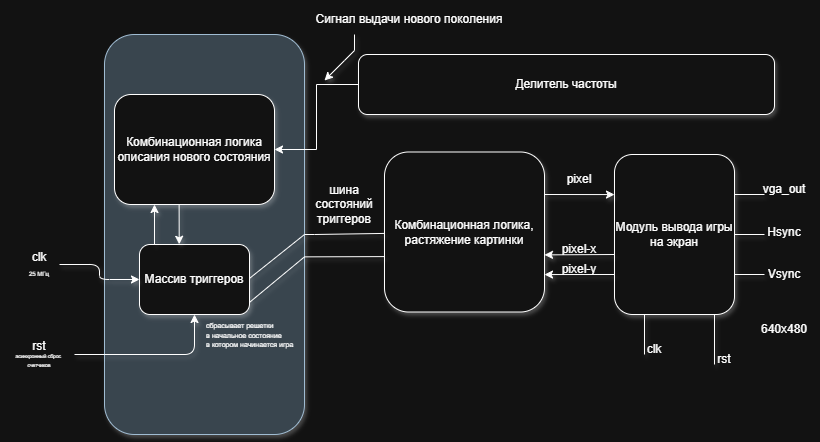

The diagram above was exported from draw.io. Its source (the exported page's mxGraphModel, read from the mxfile embedded in the PNG):
<mxGraphModel dx="1010" dy="952" grid="0" gridSize="10" guides="1" tooltips="1" connect="1" arrows="1" fold="1" page="1" pageScale="1" pageWidth="827" pageHeight="583" math="0" shadow="0">
  <root>
    <mxCell id="0" />
    <mxCell id="1" parent="0" />
    <mxCell id="5ggsa9twUsQ0TfuiJ3ZF-5" parent="1" style="rounded=1;whiteSpace=wrap;html=1;fillColor=#bac8d3;strokeColor=#23445d;roundedPerimeter=1;shadow=1;strokeWidth=1;" value="" vertex="1">
      <mxGeometry height="400" width="200" x="109" y="107" as="geometry" />
    </mxCell>
    <mxCell id="5ggsa9twUsQ0TfuiJ3ZF-8" parent="1" style="rounded=1;whiteSpace=wrap;html=1;roundedPerimeter=1;shadow=1;strokeWidth=1;" value="Комбинационная логика описания нового состояния" vertex="1">
      <mxGeometry height="110" width="160" x="119" y="167" as="geometry" />
    </mxCell>
    <mxCell id="5ggsa9twUsQ0TfuiJ3ZF-9" parent="1" style="rounded=1;whiteSpace=wrap;html=1;roundedPerimeter=1;shadow=1;strokeWidth=1;" value="Массив триггеров" vertex="1">
      <mxGeometry height="70" width="110" x="144" y="317" as="geometry" />
    </mxCell>
    <mxCell id="5ggsa9twUsQ0TfuiJ3ZF-10" edge="1" parent="1" style="endArrow=classic;html=1;rounded=1;defaultLabelBackgroundColor=page;entryX=0.25;entryY=1;entryDx=0;entryDy=0;shadow=1;strokeWidth=1;" target="5ggsa9twUsQ0TfuiJ3ZF-8" value="">
      <mxGeometry height="50" relative="1" width="50" as="geometry">
        <mxPoint x="159" y="317" as="sourcePoint" />
        <mxPoint x="209" y="267" as="targetPoint" />
      </mxGeometry>
    </mxCell>
    <mxCell id="5ggsa9twUsQ0TfuiJ3ZF-12" edge="1" parent="1" source="5ggsa9twUsQ0TfuiJ3ZF-8" style="endArrow=classic;html=1;rounded=1;defaultLabelBackgroundColor=page;entryX=0.361;entryY=-0.003;entryDx=0;entryDy=0;entryPerimeter=0;exitX=0.406;exitY=0.989;exitDx=0;exitDy=0;shadow=1;strokeWidth=1;" target="5ggsa9twUsQ0TfuiJ3ZF-9" value="">
      <mxGeometry height="50" relative="1" width="50" as="geometry">
        <mxPoint x="189" y="337" as="sourcePoint" />
        <mxPoint x="239" y="287" as="targetPoint" />
      </mxGeometry>
    </mxCell>
    <mxCell id="5ggsa9twUsQ0TfuiJ3ZF-24" edge="1" parent="1" source="5ggsa9twUsQ0TfuiJ3ZF-14" style="edgeStyle=orthogonalEdgeStyle;rounded=1;orthogonalLoop=1;jettySize=auto;html=1;defaultLabelBackgroundColor=page;shadow=1;strokeWidth=1;" target="5ggsa9twUsQ0TfuiJ3ZF-9">
      <mxGeometry relative="1" as="geometry" />
    </mxCell>
    <mxCell id="5ggsa9twUsQ0TfuiJ3ZF-14" parent="1" style="text;html=1;whiteSpace=wrap;strokeColor=none;fillColor=none;align=center;verticalAlign=middle;rounded=0;autosize=1;resizable=0;sketch=1;curveFitting=1;jiggle=2;strokeWidth=1;shadow=1;" value="clk&lt;div&gt;&lt;font style=&quot;font-size: 6px;&quot;&gt;25 МГц&lt;/font&gt;&lt;/div&gt;" vertex="1">
      <mxGeometry height="40" width="40" x="24" y="317" as="geometry" />
    </mxCell>
    <mxCell id="5ggsa9twUsQ0TfuiJ3ZF-27" edge="1" parent="1" source="5ggsa9twUsQ0TfuiJ3ZF-20" style="edgeStyle=orthogonalEdgeStyle;rounded=1;orthogonalLoop=1;jettySize=auto;html=1;defaultLabelBackgroundColor=page;shadow=1;strokeWidth=1;" target="5ggsa9twUsQ0TfuiJ3ZF-9">
      <mxGeometry relative="1" as="geometry" />
    </mxCell>
    <mxCell id="5ggsa9twUsQ0TfuiJ3ZF-20" parent="1" style="text;html=1;whiteSpace=wrap;strokeColor=none;fillColor=none;align=center;verticalAlign=middle;rounded=0;autosize=1;resizable=0;sketch=1;curveFitting=1;jiggle=2;strokeWidth=1;shadow=1;" value="&lt;div style=&quot;line-height: 70%;&quot;&gt;rst&lt;div&gt;&lt;span style=&quot;background-color: transparent; color: light-dark(#000000, var(--ge-light-color, #ffffff));&quot;&gt;&lt;font style=&quot;font-size: 5px; line-height: 70%;&quot;&gt;асинхронный сброс&amp;nbsp;&lt;/font&gt;&lt;/span&gt;&lt;/div&gt;&lt;div&gt;&lt;span style=&quot;background-color: transparent; color: light-dark(#000000, var(--ge-light-color, #ffffff));&quot;&gt;&lt;font style=&quot;font-size: 5px; line-height: 70%;&quot;&gt;cчетчиков&lt;/font&gt;&lt;/span&gt;&lt;/div&gt;&lt;/div&gt;" vertex="1">
      <mxGeometry height="40" width="70" x="9" y="407" as="geometry" />
    </mxCell>
    <mxCell id="5ggsa9twUsQ0TfuiJ3ZF-31" parent="1" style="text;html=1;whiteSpace=wrap;strokeColor=none;fillColor=none;align=left;verticalAlign=middle;rounded=0;autosize=1;resizable=0;shadow=1;strokeWidth=1;" value="&lt;div style=&quot;line-height: 80%;&quot;&gt;&lt;font style=&quot;font-size: 7px; line-height: 80%;&quot;&gt;сбрасывает решетки&lt;/font&gt;&lt;div&gt;&lt;font style=&quot;font-size: 7px; line-height: 80%;&quot;&gt;в начальное состояние&amp;nbsp;&lt;/font&gt;&lt;/div&gt;&lt;div&gt;&lt;font style=&quot;font-size: 7px; line-height: 80%;&quot;&gt;в котором начинается игра&lt;/font&gt;&lt;/div&gt;&lt;/div&gt;" vertex="1">
      <mxGeometry height="40" width="110" x="209" y="387" as="geometry" />
    </mxCell>
    <mxCell id="4zC6ps6I1k3LyWMb6DAo-42" edge="1" parent="1" source="4zC6ps6I1k3LyWMb6DAo-1" style="edgeStyle=orthogonalEdgeStyle;rounded=0;orthogonalLoop=1;jettySize=auto;html=1;defaultLabelBackgroundColor=page;" target="5ggsa9twUsQ0TfuiJ3ZF-8" value="">
      <mxGeometry relative="1" as="geometry" />
    </mxCell>
    <mxCell id="4zC6ps6I1k3LyWMb6DAo-1" parent="1" style="rounded=1;whiteSpace=wrap;html=1;roundedPerimeter=1;shadow=1;strokeWidth=1;" value="Делитель частоты" vertex="1">
      <mxGeometry height="60" width="416" x="363" y="127" as="geometry" />
    </mxCell>
    <mxCell id="4zC6ps6I1k3LyWMb6DAo-4" parent="1" style="rounded=1;whiteSpace=wrap;html=1;roundedPerimeter=1;shadow=1;strokeWidth=1;" value="Комбинационная логика, растяжение картинки" vertex="1">
      <mxGeometry height="160" width="160" x="389" y="224.5" as="geometry" />
    </mxCell>
    <mxCell id="4zC6ps6I1k3LyWMb6DAo-6" parent="1" style="rounded=1;whiteSpace=wrap;html=1;roundedPerimeter=1;shadow=1;strokeWidth=1;" value="Модуль вывода игры на экран" vertex="1">
      <mxGeometry height="160" width="120" x="619" y="227" as="geometry" />
    </mxCell>
    <mxCell id="4zC6ps6I1k3LyWMb6DAo-11" edge="1" parent="1" source="5ggsa9twUsQ0TfuiJ3ZF-9" style="endArrow=none;html=1;rounded=0;defaultLabelBackgroundColor=page;entryX=-0.006;entryY=0.509;entryDx=0;entryDy=0;exitX=1.008;exitY=0.484;exitDx=0;exitDy=0;shadow=1;strokeWidth=1;" target="4zC6ps6I1k3LyWMb6DAo-4" value="">
      <mxGeometry height="50" relative="1" width="50" x="-0.5212" as="geometry">
        <Array as="points">
          <mxPoint x="309" y="307" />
          <mxPoint x="319" y="307" />
        </Array>
        <mxPoint x="254" y="337" as="sourcePoint" />
        <mxPoint x="304" y="287" as="targetPoint" />
      </mxGeometry>
    </mxCell>
    <mxCell id="4zC6ps6I1k3LyWMb6DAo-12" edge="1" parent="1" style="endArrow=none;html=1;rounded=0;defaultLabelBackgroundColor=page;entryX=0.011;entryY=0.422;entryDx=0;entryDy=0;exitX=1.011;exitY=0.289;exitDx=0;exitDy=0;shadow=1;strokeWidth=1;" value="">
      <mxGeometry height="50" relative="1" width="50" x="-0.4549" as="geometry">
        <Array as="points">
          <mxPoint x="309" y="329.36" />
        </Array>
        <mxPoint x="254" y="374.90794520547945" as="sourcePoint" />
        <mxPoint x="389" y="329.09926380368097" as="targetPoint" />
      </mxGeometry>
    </mxCell>
    <mxCell id="4zC6ps6I1k3LyWMb6DAo-20" parent="1" style="text;html=1;whiteSpace=wrap;strokeColor=none;fillColor=none;align=center;verticalAlign=middle;rounded=0;shadow=1;strokeWidth=1;" value="шина состояний триггеров" vertex="1">
      <mxGeometry height="20" width="40" x="329" y="267" as="geometry" />
    </mxCell>
    <mxCell id="4zC6ps6I1k3LyWMb6DAo-22" edge="1" parent="1" style="endArrow=classic;html=1;rounded=0;defaultLabelBackgroundColor=page;entryX=0.001;entryY=0.251;entryDx=0;entryDy=0;shadow=1;strokeWidth=1;" target="4zC6ps6I1k3LyWMb6DAo-6" value="">
      <mxGeometry height="50" relative="1" width="50" as="geometry">
        <mxPoint x="549" y="267" as="sourcePoint" />
        <mxPoint x="599" y="217" as="targetPoint" />
      </mxGeometry>
    </mxCell>
    <mxCell id="4zC6ps6I1k3LyWMb6DAo-23" edge="1" parent="1" style="endArrow=classic;html=1;rounded=0;defaultLabelBackgroundColor=page;entryX=1;entryY=0.766;entryDx=0;entryDy=0;shadow=1;strokeWidth=1;" target="4zC6ps6I1k3LyWMb6DAo-4" value="">
      <mxGeometry height="50" relative="1" width="50" as="geometry">
        <mxPoint x="619" y="347" as="sourcePoint" />
        <mxPoint x="669" y="297" as="targetPoint" />
      </mxGeometry>
    </mxCell>
    <mxCell id="4zC6ps6I1k3LyWMb6DAo-24" edge="1" parent="1" style="endArrow=classic;html=1;rounded=0;defaultLabelBackgroundColor=page;entryX=1;entryY=0.643;entryDx=0;entryDy=0;shadow=1;strokeWidth=1;" target="4zC6ps6I1k3LyWMb6DAo-4" value="">
      <mxGeometry height="50" relative="1" width="50" as="geometry">
        <mxPoint x="619" y="327" as="sourcePoint" />
        <mxPoint x="549" y="327.87231968810914" as="targetPoint" />
      </mxGeometry>
    </mxCell>
    <mxCell id="4zC6ps6I1k3LyWMb6DAo-25" parent="1" style="text;html=1;whiteSpace=wrap;strokeColor=none;fillColor=none;align=center;verticalAlign=middle;rounded=0;shadow=1;strokeWidth=1;" value="pixel" vertex="1">
      <mxGeometry height="30" width="60" x="554" y="237" as="geometry" />
    </mxCell>
    <mxCell id="4zC6ps6I1k3LyWMb6DAo-26" parent="1" style="text;html=1;whiteSpace=wrap;strokeColor=none;fillColor=none;align=center;verticalAlign=middle;rounded=0;shadow=1;strokeWidth=1;" value="pixel-x" vertex="1">
      <mxGeometry height="30" width="60" x="554" y="307" as="geometry" />
    </mxCell>
    <mxCell id="4zC6ps6I1k3LyWMb6DAo-27" parent="1" style="text;html=1;whiteSpace=wrap;strokeColor=none;fillColor=none;align=center;verticalAlign=middle;rounded=0;shadow=1;strokeWidth=1;" value="pixel-y" vertex="1">
      <mxGeometry height="30" width="60" x="554" y="327" as="geometry" />
    </mxCell>
    <mxCell id="4zC6ps6I1k3LyWMb6DAo-28" edge="1" parent="1" style="endArrow=none;html=1;rounded=0;defaultLabelBackgroundColor=page;shadow=1;strokeWidth=1;" value="">
      <mxGeometry height="50" relative="1" width="50" as="geometry">
        <mxPoint x="649" y="427" as="sourcePoint" />
        <mxPoint x="649" y="387" as="targetPoint" />
      </mxGeometry>
    </mxCell>
    <mxCell id="4zC6ps6I1k3LyWMb6DAo-29" edge="1" parent="1" style="endArrow=none;html=1;rounded=0;defaultLabelBackgroundColor=page;shadow=1;strokeWidth=1;" value="">
      <mxGeometry height="50" relative="1" width="50" as="geometry">
        <mxPoint x="719" y="437" as="sourcePoint" />
        <mxPoint x="719" y="387" as="targetPoint" />
      </mxGeometry>
    </mxCell>
    <mxCell id="4zC6ps6I1k3LyWMb6DAo-30" parent="1" style="text;html=1;whiteSpace=wrap;strokeColor=none;fillColor=none;align=center;verticalAlign=middle;rounded=0;shadow=1;strokeWidth=1;" value="clk" vertex="1">
      <mxGeometry height="30" width="60" x="629" y="407" as="geometry" />
    </mxCell>
    <mxCell id="4zC6ps6I1k3LyWMb6DAo-31" parent="1" style="text;html=1;whiteSpace=wrap;strokeColor=none;fillColor=none;align=center;verticalAlign=middle;rounded=0;shadow=1;strokeWidth=1;" value="rst" vertex="1">
      <mxGeometry height="30" width="60" x="699" y="417" as="geometry" />
    </mxCell>
    <mxCell id="4zC6ps6I1k3LyWMb6DAo-32" edge="1" parent="1" style="endArrow=classic;html=1;rounded=0;defaultLabelBackgroundColor=page;shadow=1;strokeWidth=1;" value="">
      <mxGeometry height="50" relative="1" width="50" x="-0.3496" as="geometry">
        <Array as="points">
          <mxPoint x="359" y="123" />
          <mxPoint x="349" y="133" />
        </Array>
        <mxPoint x="359" y="107" as="sourcePoint" />
        <mxPoint x="329" y="153" as="targetPoint" />
      </mxGeometry>
    </mxCell>
    <mxCell id="4zC6ps6I1k3LyWMb6DAo-33" parent="1" style="text;html=1;whiteSpace=wrap;strokeColor=none;fillColor=none;align=center;verticalAlign=middle;rounded=0;shadow=1;strokeWidth=1;" value="Сигнал выдачи нового поколения" vertex="1">
      <mxGeometry height="30" width="230" x="299" y="77" as="geometry" />
    </mxCell>
    <mxCell id="4zC6ps6I1k3LyWMb6DAo-34" edge="1" parent="1" style="endArrow=none;html=1;rounded=0;defaultLabelBackgroundColor=page;shadow=1;strokeWidth=1;" value="">
      <mxGeometry height="50" relative="1" width="50" as="geometry">
        <mxPoint x="739" y="267" as="sourcePoint" />
        <mxPoint x="769" y="267" as="targetPoint" />
      </mxGeometry>
    </mxCell>
    <mxCell id="4zC6ps6I1k3LyWMb6DAo-35" edge="1" parent="1" style="endArrow=none;html=1;rounded=0;defaultLabelBackgroundColor=page;shadow=1;strokeWidth=1;" value="">
      <mxGeometry height="50" relative="1" width="50" as="geometry">
        <mxPoint x="739" y="307" as="sourcePoint" />
        <mxPoint x="769" y="307" as="targetPoint" />
      </mxGeometry>
    </mxCell>
    <mxCell id="4zC6ps6I1k3LyWMb6DAo-37" edge="1" parent="1" style="endArrow=none;html=1;rounded=0;defaultLabelBackgroundColor=page;shadow=1;strokeWidth=1;" value="">
      <mxGeometry height="50" relative="1" width="50" as="geometry">
        <mxPoint x="739" y="347" as="sourcePoint" />
        <mxPoint x="769" y="347" as="targetPoint" />
      </mxGeometry>
    </mxCell>
    <mxCell id="4zC6ps6I1k3LyWMb6DAo-38" parent="1" style="text;html=1;whiteSpace=wrap;strokeColor=none;fillColor=none;align=center;verticalAlign=middle;rounded=0;shadow=1;strokeWidth=1;" value="vga_out" vertex="1">
      <mxGeometry height="30" width="40" x="769" y="247" as="geometry" />
    </mxCell>
    <mxCell id="4zC6ps6I1k3LyWMb6DAo-39" parent="1" style="text;html=1;whiteSpace=wrap;strokeColor=none;fillColor=none;align=center;verticalAlign=middle;rounded=0;shadow=1;strokeWidth=1;" value="Hsync" vertex="1">
      <mxGeometry height="30" width="40" x="769" y="290" as="geometry" />
    </mxCell>
    <mxCell id="4zC6ps6I1k3LyWMb6DAo-40" parent="1" style="text;html=1;whiteSpace=wrap;strokeColor=none;fillColor=none;align=center;verticalAlign=middle;rounded=0;shadow=1;strokeWidth=1;" value="Vsync" vertex="1">
      <mxGeometry height="30" width="40" x="769" y="332" as="geometry" />
    </mxCell>
    <mxCell id="4zC6ps6I1k3LyWMb6DAo-41" parent="1" style="text;html=1;whiteSpace=wrap;strokeColor=none;fillColor=none;align=center;verticalAlign=middle;rounded=0;shadow=1;strokeWidth=1;" value="640x480" vertex="1">
      <mxGeometry height="30" width="60" x="759" y="387" as="geometry" />
    </mxCell>
  </root>
</mxGraphModel>